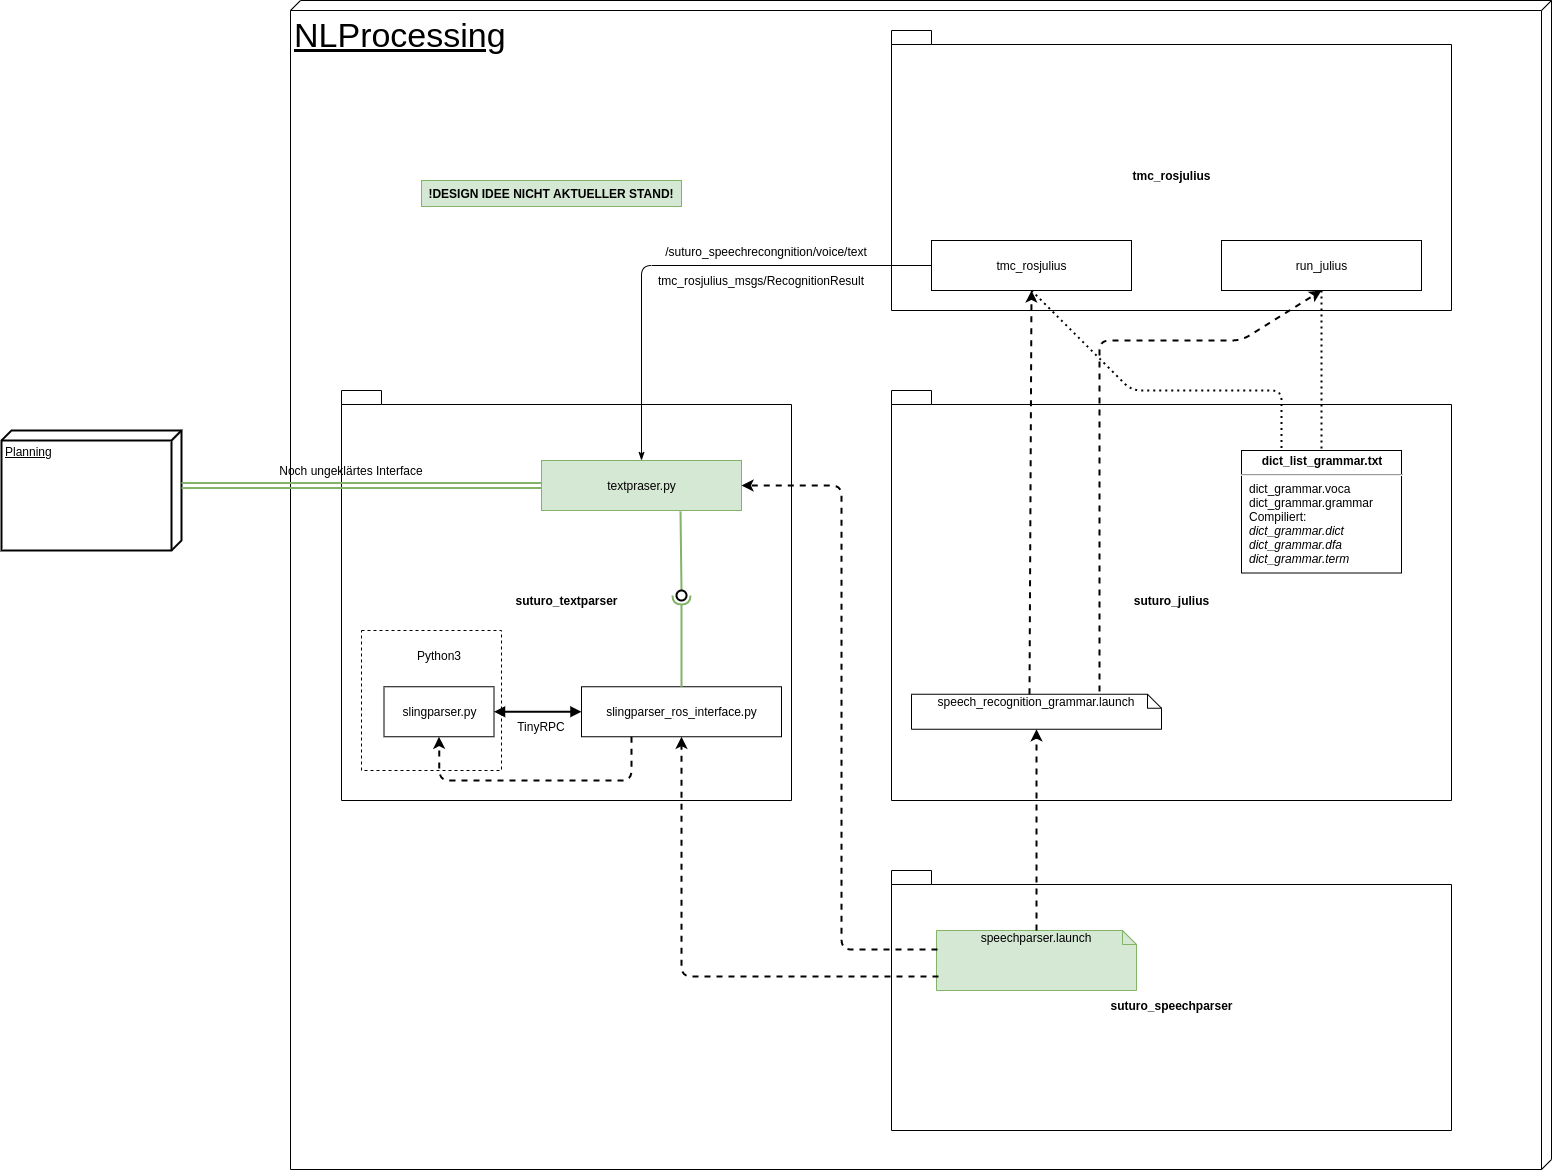

The diagram above was exported from draw.io. Its source (the exported page's mxGraphModel, read from the mxfile embedded in the PNG):
<mxGraphModel dx="2766" dy="1086" grid="1" gridSize="10" guides="1" tooltips="1" connect="1" arrows="1" fold="1" page="1" pageScale="1" pageWidth="827" pageHeight="1169" math="0" shadow="0">
  <root>
    <mxCell id="0" />
    <mxCell id="1" parent="0" />
    <mxCell id="_jEOODnM5uEMwuqq7rVs-4" value="&lt;font style=&quot;font-size: 34px&quot;&gt;NLProcessing&lt;/font&gt;" style="verticalAlign=top;align=left;spacingTop=8;spacingLeft=2;spacingRight=12;shape=cube;size=10;direction=south;fontStyle=4;html=1;" vertex="1" parent="1">
      <mxGeometry x="-1" width="1261" height="1169" as="geometry" />
    </mxCell>
    <mxCell id="b0p98ULlRfJRTfix_cPU-1" value="suturo_julius" style="shape=folder;fontStyle=1;spacingTop=10;tabWidth=40;tabHeight=14;tabPosition=left;html=1;" parent="1" vertex="1">
      <mxGeometry x="600" y="390" width="560" height="410" as="geometry" />
    </mxCell>
    <mxCell id="b0p98ULlRfJRTfix_cPU-2" value="suturo_textparser" style="shape=folder;fontStyle=1;spacingTop=10;tabWidth=40;tabHeight=14;tabPosition=left;html=1;" parent="1" vertex="1">
      <mxGeometry x="50" y="390" width="450" height="410" as="geometry" />
    </mxCell>
    <mxCell id="b0p98ULlRfJRTfix_cPU-3" value="tmc_rosjulius" style="shape=folder;fontStyle=1;spacingTop=10;tabWidth=40;tabHeight=14;tabPosition=left;html=1;" parent="1" vertex="1">
      <mxGeometry x="600" y="30" width="560" height="280" as="geometry" />
    </mxCell>
    <mxCell id="b0p98ULlRfJRTfix_cPU-4" value="!DESIGN IDEE NICHT AKTUELLER STAND!" style="text;align=center;fontStyle=1;verticalAlign=middle;spacingLeft=3;spacingRight=3;strokeColor=#82b366;rotatable=0;points=[[0,0.5],[1,0.5]];portConstraint=eastwest;fillColor=#d5e8d4;" parent="1" vertex="1">
      <mxGeometry x="130" y="180" width="260" height="26" as="geometry" />
    </mxCell>
    <mxCell id="_jEOODnM5uEMwuqq7rVs-1" value="suturo_speechparser" style="shape=folder;fontStyle=1;spacingTop=10;tabWidth=40;tabHeight=14;tabPosition=left;html=1;" vertex="1" parent="1">
      <mxGeometry x="600" y="870" width="560" height="260" as="geometry" />
    </mxCell>
    <mxCell id="_jEOODnM5uEMwuqq7rVs-2" value="speechparser.launch" style="shape=note;whiteSpace=wrap;html=1;size=14;verticalAlign=top;align=center;spacingTop=-6;fillColor=#d5e8d4;strokeColor=#82b366;" vertex="1" parent="1">
      <mxGeometry x="645" y="930" width="200" height="60" as="geometry" />
    </mxCell>
    <mxCell id="_jEOODnM5uEMwuqq7rVs-3" value="speech_recognition_grammar.launch" style="shape=note;whiteSpace=wrap;html=1;size=14;verticalAlign=top;align=center;spacingTop=-6;" vertex="1" parent="1">
      <mxGeometry x="620" y="693.75" width="250" height="35" as="geometry" />
    </mxCell>
    <mxCell id="_jEOODnM5uEMwuqq7rVs-7" value="&lt;p style=&quot;margin: 4px 0px 0px ; text-align: center&quot;&gt;&lt;b&gt;dict_list_grammar.txt&lt;/b&gt;&lt;/p&gt;&lt;hr&gt;&lt;p style=&quot;margin: 0px ; margin-left: 8px&quot;&gt;dict_grammar.voca&lt;/p&gt;&lt;p style=&quot;margin: 0px 0px 0px 8px&quot;&gt;dict_grammar.grammar&lt;/p&gt;&lt;p style=&quot;margin: 0px 0px 0px 8px&quot;&gt;Compiliert:&lt;/p&gt;&lt;p style=&quot;margin: 0px 0px 0px 8px&quot;&gt;&lt;i&gt;dict_grammar.dict&lt;/i&gt;&lt;/p&gt;&lt;p style=&quot;margin: 0px 0px 0px 8px&quot;&gt;&lt;i&gt;dict_grammar.dfa&lt;/i&gt;&lt;/p&gt;&lt;p style=&quot;margin: 0px 0px 0px 8px&quot;&gt;&lt;i&gt;dict_grammar.term&lt;/i&gt;&lt;/p&gt;" style="verticalAlign=top;align=left;overflow=fill;fontSize=12;fontFamily=Helvetica;html=1;" vertex="1" parent="1">
      <mxGeometry x="950" y="450" width="160" height="122.5" as="geometry" />
    </mxCell>
    <mxCell id="_jEOODnM5uEMwuqq7rVs-8" value="slingparser_ros_interface.py" style="html=1;" vertex="1" parent="1">
      <mxGeometry x="290" y="686.25" width="200" height="50" as="geometry" />
    </mxCell>
    <mxCell id="_jEOODnM5uEMwuqq7rVs-10" value="" style="whiteSpace=wrap;html=1;aspect=fixed;dashed=1;" vertex="1" parent="1">
      <mxGeometry x="70" y="630" width="140" height="140" as="geometry" />
    </mxCell>
    <mxCell id="_jEOODnM5uEMwuqq7rVs-9" value="slingparser.py" style="html=1;" vertex="1" parent="1">
      <mxGeometry x="92.5" y="686.25" width="110" height="50" as="geometry" />
    </mxCell>
    <mxCell id="_jEOODnM5uEMwuqq7rVs-11" value="Python3" style="text;html=1;strokeColor=none;fillColor=none;align=center;verticalAlign=middle;whiteSpace=wrap;rounded=0;dashed=1;" vertex="1" parent="1">
      <mxGeometry x="127.5" y="645" width="40" height="20" as="geometry" />
    </mxCell>
    <mxCell id="_jEOODnM5uEMwuqq7rVs-12" value="" style="endArrow=block;startArrow=block;html=1;entryX=0;entryY=0.5;entryDx=0;entryDy=0;exitX=1;exitY=0.5;exitDx=0;exitDy=0;startFill=1;endFill=1;strokeWidth=2;" edge="1" parent="1" source="_jEOODnM5uEMwuqq7rVs-9" target="_jEOODnM5uEMwuqq7rVs-8">
      <mxGeometry width="50" height="50" relative="1" as="geometry">
        <mxPoint y="1240" as="sourcePoint" />
        <mxPoint x="50" y="1190" as="targetPoint" />
      </mxGeometry>
    </mxCell>
    <mxCell id="_jEOODnM5uEMwuqq7rVs-13" value="TinyRPC" style="text;html=1;strokeColor=none;fillColor=none;align=center;verticalAlign=middle;whiteSpace=wrap;rounded=0;dashed=1;" vertex="1" parent="1">
      <mxGeometry x="230" y="716.25" width="40" height="20" as="geometry" />
    </mxCell>
    <mxCell id="_jEOODnM5uEMwuqq7rVs-16" value="run_julius" style="html=1;" vertex="1" parent="1">
      <mxGeometry x="930" y="240" width="200" height="50" as="geometry" />
    </mxCell>
    <mxCell id="_jEOODnM5uEMwuqq7rVs-17" value="tmc_rosjulius" style="html=1;" vertex="1" parent="1">
      <mxGeometry x="640" y="240" width="200" height="50" as="geometry" />
    </mxCell>
    <mxCell id="_jEOODnM5uEMwuqq7rVs-18" value="" style="endArrow=classic;html=1;strokeWidth=2;entryX=0.5;entryY=1;entryDx=0;entryDy=0;entryPerimeter=0;dashed=1;" edge="1" parent="1" source="_jEOODnM5uEMwuqq7rVs-2" target="_jEOODnM5uEMwuqq7rVs-3">
      <mxGeometry width="50" height="50" relative="1" as="geometry">
        <mxPoint y="1240" as="sourcePoint" />
        <mxPoint x="50" y="1190" as="targetPoint" />
      </mxGeometry>
    </mxCell>
    <mxCell id="_jEOODnM5uEMwuqq7rVs-19" value="" style="endArrow=classic;html=1;strokeWidth=2;entryX=0.5;entryY=1;entryDx=0;entryDy=0;dashed=1;exitX=0.01;exitY=0.767;exitDx=0;exitDy=0;exitPerimeter=0;" edge="1" parent="1" source="_jEOODnM5uEMwuqq7rVs-2" target="_jEOODnM5uEMwuqq7rVs-8">
      <mxGeometry width="50" height="50" relative="1" as="geometry">
        <mxPoint x="755" y="940" as="sourcePoint" />
        <mxPoint x="755" y="738.75" as="targetPoint" />
        <Array as="points">
          <mxPoint x="390" y="976" />
        </Array>
      </mxGeometry>
    </mxCell>
    <mxCell id="_jEOODnM5uEMwuqq7rVs-20" value="" style="endArrow=classic;html=1;strokeWidth=2;entryX=0.5;entryY=1;entryDx=0;entryDy=0;dashed=1;exitX=0.25;exitY=1;exitDx=0;exitDy=0;" edge="1" parent="1" source="_jEOODnM5uEMwuqq7rVs-8" target="_jEOODnM5uEMwuqq7rVs-9">
      <mxGeometry width="50" height="50" relative="1" as="geometry">
        <mxPoint x="655" y="957.5" as="sourcePoint" />
        <mxPoint x="400" y="746.25" as="targetPoint" />
        <Array as="points">
          <mxPoint x="340" y="780" />
          <mxPoint x="148" y="780" />
        </Array>
      </mxGeometry>
    </mxCell>
    <mxCell id="_jEOODnM5uEMwuqq7rVs-22" value="textpraser.py" style="html=1;fillColor=#d5e8d4;strokeColor=#82b366;" vertex="1" parent="1">
      <mxGeometry x="250" y="460" width="200" height="50" as="geometry" />
    </mxCell>
    <mxCell id="_jEOODnM5uEMwuqq7rVs-23" value="" style="endArrow=classic;html=1;strokeWidth=2;entryX=1;entryY=0.5;entryDx=0;entryDy=0;dashed=1;exitX=0.005;exitY=0.317;exitDx=0;exitDy=0;exitPerimeter=0;" edge="1" parent="1" source="_jEOODnM5uEMwuqq7rVs-2" target="_jEOODnM5uEMwuqq7rVs-22">
      <mxGeometry width="50" height="50" relative="1" as="geometry">
        <mxPoint x="655" y="957.5" as="sourcePoint" />
        <mxPoint x="400" y="746.25" as="targetPoint" />
        <Array as="points">
          <mxPoint x="550" y="949" />
          <mxPoint x="550" y="485" />
        </Array>
      </mxGeometry>
    </mxCell>
    <mxCell id="_jEOODnM5uEMwuqq7rVs-24" value="" style="endArrow=classic;html=1;strokeWidth=2;entryX=0.5;entryY=1;entryDx=0;entryDy=0;dashed=1;exitX=0.752;exitY=-0.079;exitDx=0;exitDy=0;exitPerimeter=0;" edge="1" parent="1" source="_jEOODnM5uEMwuqq7rVs-3" target="_jEOODnM5uEMwuqq7rVs-16">
      <mxGeometry width="50" height="50" relative="1" as="geometry">
        <mxPoint x="755" y="940" as="sourcePoint" />
        <mxPoint x="755" y="738.75" as="targetPoint" />
        <Array as="points">
          <mxPoint x="808" y="340" />
          <mxPoint x="950" y="340" />
        </Array>
      </mxGeometry>
    </mxCell>
    <mxCell id="_jEOODnM5uEMwuqq7rVs-25" value="" style="endArrow=classic;html=1;strokeWidth=2;entryX=0.5;entryY=1;entryDx=0;entryDy=0;dashed=1;exitX=0;exitY=0;exitDx=118;exitDy=0;exitPerimeter=0;" edge="1" parent="1" source="_jEOODnM5uEMwuqq7rVs-3" target="_jEOODnM5uEMwuqq7rVs-17">
      <mxGeometry width="50" height="50" relative="1" as="geometry">
        <mxPoint x="755" y="703.75" as="sourcePoint" />
        <mxPoint x="755" y="300" as="targetPoint" />
        <Array as="points" />
      </mxGeometry>
    </mxCell>
    <mxCell id="_jEOODnM5uEMwuqq7rVs-26" value="" style="endArrow=none;html=1;dashed=1;strokeWidth=2;entryX=0.25;entryY=0;entryDx=0;entryDy=0;exitX=0.5;exitY=1;exitDx=0;exitDy=0;dashPattern=1 2;" edge="1" parent="1" source="_jEOODnM5uEMwuqq7rVs-17" target="_jEOODnM5uEMwuqq7rVs-7">
      <mxGeometry width="50" height="50" relative="1" as="geometry">
        <mxPoint y="1240" as="sourcePoint" />
        <mxPoint x="50" y="1190" as="targetPoint" />
        <Array as="points">
          <mxPoint x="840" y="390" />
          <mxPoint x="990" y="390" />
        </Array>
      </mxGeometry>
    </mxCell>
    <mxCell id="_jEOODnM5uEMwuqq7rVs-28" value="" style="endArrow=none;html=1;dashed=1;strokeWidth=2;entryX=0.5;entryY=0;entryDx=0;entryDy=0;dashPattern=1 2;exitX=0.5;exitY=1;exitDx=0;exitDy=0;" edge="1" parent="1" source="_jEOODnM5uEMwuqq7rVs-16" target="_jEOODnM5uEMwuqq7rVs-7">
      <mxGeometry width="50" height="50" relative="1" as="geometry">
        <mxPoint x="1050" y="300" as="sourcePoint" />
        <mxPoint x="1080" y="460" as="targetPoint" />
        <Array as="points">
          <mxPoint x="1030" y="360" />
        </Array>
      </mxGeometry>
    </mxCell>
    <mxCell id="_jEOODnM5uEMwuqq7rVs-29" value="" style="endArrow=none;html=1;strokeWidth=1;entryX=0;entryY=0.5;entryDx=0;entryDy=0;exitX=0.5;exitY=0;exitDx=0;exitDy=0;endFill=0;startArrow=classicThin;startFill=1;" edge="1" parent="1" source="_jEOODnM5uEMwuqq7rVs-22" target="_jEOODnM5uEMwuqq7rVs-17">
      <mxGeometry width="50" height="50" relative="1" as="geometry">
        <mxPoint y="1240" as="sourcePoint" />
        <mxPoint x="50" y="1190" as="targetPoint" />
        <Array as="points">
          <mxPoint x="350" y="265" />
        </Array>
      </mxGeometry>
    </mxCell>
    <mxCell id="_jEOODnM5uEMwuqq7rVs-30" value="/suturo_speechrecongnition/voice/text" style="text;align=center;fontStyle=0;verticalAlign=middle;spacingLeft=3;spacingRight=3;strokeColor=none;rotatable=0;points=[[0,0.5],[1,0.5]];portConstraint=eastwest;dashed=1;fontSize=12;" vertex="1" parent="1">
      <mxGeometry x="350" y="238" width="250" height="26" as="geometry" />
    </mxCell>
    <mxCell id="_jEOODnM5uEMwuqq7rVs-31" value="tmc_rosjulius_msgs/RecognitionResult" style="text;html=1;strokeColor=none;fillColor=none;align=center;verticalAlign=middle;whiteSpace=wrap;rounded=0;dashed=1;" vertex="1" parent="1">
      <mxGeometry x="360" y="270" width="220" height="20" as="geometry" />
    </mxCell>
    <mxCell id="_jEOODnM5uEMwuqq7rVs-35" value="" style="rounded=0;orthogonalLoop=1;jettySize=auto;html=1;endArrow=none;endFill=0;strokeWidth=2;fontSize=12;exitX=0.695;exitY=1.02;exitDx=0;exitDy=0;exitPerimeter=0;fillColor=#d5e8d4;strokeColor=#82b366;" edge="1" target="_jEOODnM5uEMwuqq7rVs-37" parent="1" source="_jEOODnM5uEMwuqq7rVs-22">
      <mxGeometry relative="1" as="geometry">
        <mxPoint x="370" y="595" as="sourcePoint" />
      </mxGeometry>
    </mxCell>
    <mxCell id="_jEOODnM5uEMwuqq7rVs-36" value="" style="rounded=0;orthogonalLoop=1;jettySize=auto;html=1;endArrow=halfCircle;endFill=0;entryX=0.5;entryY=0.5;entryDx=0;entryDy=0;endSize=6;strokeWidth=2;fontSize=12;exitX=0.5;exitY=0;exitDx=0;exitDy=0;fillColor=#d5e8d4;strokeColor=#82b366;" edge="1" target="_jEOODnM5uEMwuqq7rVs-37" parent="1" source="_jEOODnM5uEMwuqq7rVs-8">
      <mxGeometry relative="1" as="geometry">
        <mxPoint x="410" y="595" as="sourcePoint" />
      </mxGeometry>
    </mxCell>
    <mxCell id="_jEOODnM5uEMwuqq7rVs-37" value="" style="ellipse;whiteSpace=wrap;html=1;fontFamily=Helvetica;fontSize=12;fontColor=#000000;align=center;strokeColor=#000000;fillColor=#ffffff;points=[];aspect=fixed;resizable=0;strokeWidth=2;" vertex="1" parent="1">
      <mxGeometry x="385" y="590" width="10" height="10" as="geometry" />
    </mxCell>
    <mxCell id="_jEOODnM5uEMwuqq7rVs-38" value="Planning" style="verticalAlign=top;align=left;spacingTop=8;spacingLeft=2;spacingRight=12;shape=cube;size=10;direction=south;fontStyle=4;html=1;strokeWidth=2;fontSize=12;" vertex="1" parent="1">
      <mxGeometry x="-290" y="430" width="180" height="120" as="geometry" />
    </mxCell>
    <mxCell id="_jEOODnM5uEMwuqq7rVs-39" value="" style="shape=link;html=1;startArrow=classicThin;startFill=1;endArrow=none;endFill=0;strokeWidth=2;fontSize=12;exitX=0;exitY=0.5;exitDx=0;exitDy=0;entryX=0;entryY=0;entryDx=55;entryDy=0;entryPerimeter=0;fillColor=#d5e8d4;strokeColor=#82b366;" edge="1" parent="1" source="_jEOODnM5uEMwuqq7rVs-22" target="_jEOODnM5uEMwuqq7rVs-38">
      <mxGeometry width="50" height="50" relative="1" as="geometry">
        <mxPoint x="-360" y="1240" as="sourcePoint" />
        <mxPoint x="-160" y="490" as="targetPoint" />
      </mxGeometry>
    </mxCell>
    <mxCell id="_jEOODnM5uEMwuqq7rVs-40" value="Noch ungeklärtes Interface" style="text;html=1;strokeColor=none;fillColor=none;align=center;verticalAlign=middle;whiteSpace=wrap;rounded=0;fontSize=12;" vertex="1" parent="1">
      <mxGeometry x="-60" y="460" width="240" height="20" as="geometry" />
    </mxCell>
  </root>
</mxGraphModel>